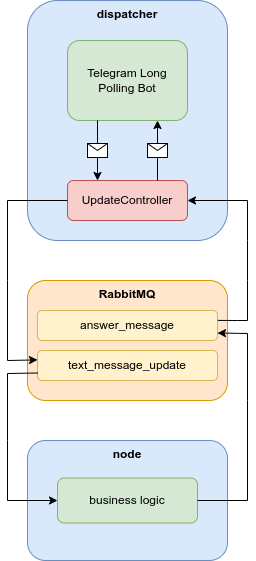

The diagram above was exported from draw.io. Its source (the exported page's mxGraphModel, read from the mxfile embedded in the PNG):
<mxGraphModel dx="954" dy="600" grid="1" gridSize="10" guides="1" tooltips="1" connect="1" arrows="1" fold="1" page="1" pageScale="1" pageWidth="827" pageHeight="1169" math="0" shadow="0">
  <root>
    <mxCell id="0" />
    <mxCell id="1" parent="0" />
    <mxCell id="ydbMt9auIAqxYkE6Y6QT-13" value="dispatcher" style="rounded=1;whiteSpace=wrap;html=1;align=center;verticalAlign=top;fillColor=#dae8fc;strokeColor=#6c8ebf;fontStyle=1" vertex="1" parent="1">
      <mxGeometry x="360" y="40" width="200" height="240" as="geometry" />
    </mxCell>
    <mxCell id="ydbMt9auIAqxYkE6Y6QT-1" value="Telegram Long Polling Bot" style="rounded=1;whiteSpace=wrap;html=1;fillColor=#d5e8d4;strokeColor=#82b366;" vertex="1" parent="1">
      <mxGeometry x="400" y="80" width="120" height="80" as="geometry" />
    </mxCell>
    <mxCell id="ydbMt9auIAqxYkE6Y6QT-2" value="" style="endArrow=classic;html=1;rounded=0;exitX=0.25;exitY=1;exitDx=0;exitDy=0;entryX=0.25;entryY=0;entryDx=0;entryDy=0;" edge="1" parent="1" source="ydbMt9auIAqxYkE6Y6QT-1" target="ydbMt9auIAqxYkE6Y6QT-4">
      <mxGeometry relative="1" as="geometry">
        <mxPoint x="370" y="300" as="sourcePoint" />
        <mxPoint x="250" y="240" as="targetPoint" />
      </mxGeometry>
    </mxCell>
    <mxCell id="ydbMt9auIAqxYkE6Y6QT-3" value="" style="shape=message;html=1;outlineConnect=0;" vertex="1" parent="ydbMt9auIAqxYkE6Y6QT-2">
      <mxGeometry width="20" height="14" relative="1" as="geometry">
        <mxPoint x="-10" y="-7" as="offset" />
      </mxGeometry>
    </mxCell>
    <mxCell id="ydbMt9auIAqxYkE6Y6QT-4" value="UpdateController" style="rounded=1;whiteSpace=wrap;html=1;fillColor=#f8cecc;strokeColor=#b85450;" vertex="1" parent="1">
      <mxGeometry x="400" y="220" width="120" height="40" as="geometry" />
    </mxCell>
    <mxCell id="ydbMt9auIAqxYkE6Y6QT-5" value="&lt;b&gt;RabbitMQ&lt;/b&gt;" style="rounded=1;whiteSpace=wrap;html=1;align=center;verticalAlign=top;fillColor=#ffe6cc;strokeColor=#d79b00;" vertex="1" parent="1">
      <mxGeometry x="360" y="320" width="200" height="120" as="geometry" />
    </mxCell>
    <mxCell id="ydbMt9auIAqxYkE6Y6QT-6" value="text_message_update" style="rounded=1;whiteSpace=wrap;html=1;fillColor=#fff2cc;strokeColor=#d6b656;" vertex="1" parent="1">
      <mxGeometry x="370" y="390" width="180" height="30" as="geometry" />
    </mxCell>
    <mxCell id="ydbMt9auIAqxYkE6Y6QT-7" value="answer_message" style="rounded=1;whiteSpace=wrap;html=1;fillColor=#fff2cc;strokeColor=#d6b656;" vertex="1" parent="1">
      <mxGeometry x="370" y="350" width="180" height="30" as="geometry" />
    </mxCell>
    <mxCell id="ydbMt9auIAqxYkE6Y6QT-28" value="" style="endArrow=classic;html=1;rounded=0;exitX=0;exitY=0.5;exitDx=0;exitDy=0;entryX=0;entryY=0.313;entryDx=0;entryDy=0;entryPerimeter=0;" edge="1" parent="1" source="ydbMt9auIAqxYkE6Y6QT-4" target="ydbMt9auIAqxYkE6Y6QT-6">
      <mxGeometry width="50" height="50" relative="1" as="geometry">
        <mxPoint x="340" y="280" as="sourcePoint" />
        <mxPoint x="310" y="370" as="targetPoint" />
        <Array as="points">
          <mxPoint x="340" y="240" />
          <mxPoint x="340" y="320" />
          <mxPoint x="340" y="400" />
        </Array>
      </mxGeometry>
    </mxCell>
    <mxCell id="ydbMt9auIAqxYkE6Y6QT-30" value="&lt;b&gt;node&lt;/b&gt;" style="rounded=1;whiteSpace=wrap;html=1;align=center;verticalAlign=top;fillColor=#dae8fc;strokeColor=#6c8ebf;" vertex="1" parent="1">
      <mxGeometry x="360" y="480" width="200" height="120" as="geometry" />
    </mxCell>
    <mxCell id="ydbMt9auIAqxYkE6Y6QT-31" value="business logic" style="rounded=1;whiteSpace=wrap;html=1;fillColor=#d5e8d4;strokeColor=#82b366;" vertex="1" parent="1">
      <mxGeometry x="390" y="517.5" width="140" height="45" as="geometry" />
    </mxCell>
    <mxCell id="ydbMt9auIAqxYkE6Y6QT-32" value="" style="endArrow=classic;html=1;rounded=0;exitX=0;exitY=0.75;exitDx=0;exitDy=0;entryX=0;entryY=0.5;entryDx=0;entryDy=0;" edge="1" parent="1" source="ydbMt9auIAqxYkE6Y6QT-6" target="ydbMt9auIAqxYkE6Y6QT-31">
      <mxGeometry width="50" height="50" relative="1" as="geometry">
        <mxPoint x="570" y="460" as="sourcePoint" />
        <mxPoint x="620" y="410" as="targetPoint" />
        <Array as="points">
          <mxPoint x="340" y="413" />
          <mxPoint x="340" y="480" />
          <mxPoint x="340" y="540" />
        </Array>
      </mxGeometry>
    </mxCell>
    <mxCell id="ydbMt9auIAqxYkE6Y6QT-33" value="" style="endArrow=classic;html=1;rounded=0;exitX=1;exitY=0.5;exitDx=0;exitDy=0;entryX=1;entryY=0.75;entryDx=0;entryDy=0;" edge="1" parent="1" source="ydbMt9auIAqxYkE6Y6QT-31" target="ydbMt9auIAqxYkE6Y6QT-7">
      <mxGeometry width="50" height="50" relative="1" as="geometry">
        <mxPoint x="540" y="470" as="sourcePoint" />
        <mxPoint x="580" y="350" as="targetPoint" />
        <Array as="points">
          <mxPoint x="580" y="540" />
          <mxPoint x="580" y="440" />
          <mxPoint x="580" y="373" />
        </Array>
      </mxGeometry>
    </mxCell>
    <mxCell id="ydbMt9auIAqxYkE6Y6QT-36" value="" style="endArrow=classic;html=1;rounded=0;spacing=9;strokeWidth=1;sourcePerimeterSpacing=0;entryX=1;entryY=0.5;entryDx=0;entryDy=0;exitX=1.002;exitY=0.33;exitDx=0;exitDy=0;exitPerimeter=0;" edge="1" parent="1" source="ydbMt9auIAqxYkE6Y6QT-7" target="ydbMt9auIAqxYkE6Y6QT-4">
      <mxGeometry width="50" height="50" relative="1" as="geometry">
        <mxPoint x="570" y="350" as="sourcePoint" />
        <mxPoint x="620" y="320" as="targetPoint" />
        <Array as="points">
          <mxPoint x="570" y="360" />
          <mxPoint x="580" y="360" />
          <mxPoint x="580" y="320" />
          <mxPoint x="580" y="280" />
          <mxPoint x="580" y="240" />
        </Array>
      </mxGeometry>
    </mxCell>
    <mxCell id="ydbMt9auIAqxYkE6Y6QT-39" value="" style="endArrow=classic;html=1;rounded=0;exitX=0.75;exitY=0;exitDx=0;exitDy=0;entryX=0.75;entryY=1;entryDx=0;entryDy=0;" edge="1" parent="1" source="ydbMt9auIAqxYkE6Y6QT-4" target="ydbMt9auIAqxYkE6Y6QT-1">
      <mxGeometry relative="1" as="geometry">
        <mxPoint x="540" y="150" as="sourcePoint" />
        <mxPoint x="540" y="210" as="targetPoint" />
      </mxGeometry>
    </mxCell>
    <mxCell id="ydbMt9auIAqxYkE6Y6QT-40" value="" style="shape=message;html=1;outlineConnect=0;" vertex="1" parent="ydbMt9auIAqxYkE6Y6QT-39">
      <mxGeometry width="20" height="14" relative="1" as="geometry">
        <mxPoint x="-10" y="-7" as="offset" />
      </mxGeometry>
    </mxCell>
  </root>
</mxGraphModel>